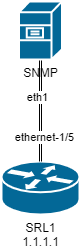

The diagram above was exported from draw.io. Its source (the exported page's mxGraphModel, read from the mxfile embedded in the PNG):
<mxGraphModel dx="1086" dy="772" grid="1" gridSize="10" guides="1" tooltips="1" connect="1" arrows="1" fold="1" page="1" pageScale="1" pageWidth="850" pageHeight="1100" math="0" shadow="0">
  <root>
    <mxCell id="0" />
    <mxCell id="1" parent="0" />
    <mxCell id="3" value="SRL1&lt;br&gt;1.1.1.1" style="shape=mxgraph.cisco.routers.router;sketch=0;html=1;pointerEvents=1;dashed=0;fillColor=#036897;strokeColor=#ffffff;strokeWidth=2;verticalLabelPosition=bottom;verticalAlign=top;align=center;outlineConnect=0;" parent="1" vertex="1">
      <mxGeometry x="386" y="350" width="78" height="53" as="geometry" />
    </mxCell>
    <mxCell id="8" style="edgeStyle=none;shape=link;rounded=0;orthogonalLoop=1;jettySize=auto;html=1;exitX=0.5;exitY=1;exitDx=0;exitDy=0;exitPerimeter=0;entryX=0.5;entryY=0;entryDx=0;entryDy=0;entryPerimeter=0;width=-2;" parent="1" source="9" target="3" edge="1">
      <mxGeometry relative="1" as="geometry" />
    </mxCell>
    <mxCell id="20" value="ethernet-1/5" style="edgeLabel;html=1;align=center;verticalAlign=middle;resizable=0;points=[];" parent="8" vertex="1" connectable="0">
      <mxGeometry x="0.5111" y="3" relative="1" as="geometry">
        <mxPoint as="offset" />
      </mxGeometry>
    </mxCell>
    <mxCell id="21" value="eth1" style="edgeLabel;html=1;align=center;verticalAlign=middle;resizable=0;points=[];" parent="8" vertex="1" connectable="0">
      <mxGeometry x="-0.2667" y="-5" relative="1" as="geometry">
        <mxPoint x="1" as="offset" />
      </mxGeometry>
    </mxCell>
    <mxCell id="9" value="SNMP" style="shape=mxgraph.cisco.servers.file_server;sketch=0;html=1;pointerEvents=1;dashed=0;fillColor=#036897;strokeColor=#ffffff;strokeWidth=2;verticalLabelPosition=bottom;verticalAlign=top;align=center;outlineConnect=0;" parent="1" vertex="1">
      <mxGeometry x="403.5" y="190" width="43" height="58" as="geometry" />
    </mxCell>
  </root>
</mxGraphModel>